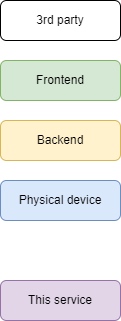

The diagram above was exported from draw.io. Its source (the exported page's mxGraphModel, read from the mxfile embedded in the PNG):
<mxGraphModel dx="1420" dy="802" grid="1" gridSize="10" guides="1" tooltips="1" connect="1" arrows="1" fold="1" page="1" pageScale="1" pageWidth="850" pageHeight="1100" math="0" shadow="0">
  <root>
    <mxCell id="0" />
    <mxCell id="1" parent="0" />
    <mxCell id="53IHBIWXfl3TPjYfv7qt-1" value="3rd party" style="rounded=1;whiteSpace=wrap;html=1;" vertex="1" parent="1">
      <mxGeometry x="40" y="80" width="120" height="40" as="geometry" />
    </mxCell>
    <mxCell id="53IHBIWXfl3TPjYfv7qt-2" value="Frontend" style="rounded=1;whiteSpace=wrap;html=1;fillColor=#d5e8d4;strokeColor=#82b366;" vertex="1" parent="1">
      <mxGeometry x="40" y="140" width="120" height="40" as="geometry" />
    </mxCell>
    <mxCell id="53IHBIWXfl3TPjYfv7qt-3" value="Backend" style="rounded=1;whiteSpace=wrap;html=1;fillColor=#fff2cc;strokeColor=#d6b656;" vertex="1" parent="1">
      <mxGeometry x="40" y="200" width="120" height="40" as="geometry" />
    </mxCell>
    <mxCell id="53IHBIWXfl3TPjYfv7qt-4" value="Physical device" style="rounded=1;whiteSpace=wrap;html=1;fillColor=#dae8fc;strokeColor=#6c8ebf;" vertex="1" parent="1">
      <mxGeometry x="40" y="260" width="120" height="40" as="geometry" />
    </mxCell>
    <mxCell id="53IHBIWXfl3TPjYfv7qt-5" value="This service" style="rounded=1;whiteSpace=wrap;html=1;fillColor=#e1d5e7;strokeColor=#9673a6;" vertex="1" parent="1">
      <mxGeometry x="40" y="360" width="120" height="40" as="geometry" />
    </mxCell>
  </root>
</mxGraphModel>